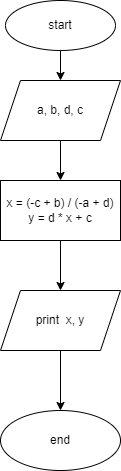

The diagram above was exported from draw.io. Its source (the exported page's mxGraphModel, read from the mxfile embedded in the PNG):
<mxGraphModel dx="404" dy="248" grid="1" gridSize="10" guides="1" tooltips="1" connect="1" arrows="1" fold="1" page="1" pageScale="1" pageWidth="827" pageHeight="1169" math="0" shadow="0">
  <root>
    <mxCell id="0" />
    <mxCell id="1" parent="0" />
    <mxCell id="4" style="edgeStyle=none;html=1;exitX=0.5;exitY=1;exitDx=0;exitDy=0;entryX=0.5;entryY=0;entryDx=0;entryDy=0;" edge="1" parent="1" source="2" target="3">
      <mxGeometry relative="1" as="geometry" />
    </mxCell>
    <mxCell id="2" value="start" style="ellipse;whiteSpace=wrap;html=1;" vertex="1" parent="1">
      <mxGeometry x="130" y="10" width="110" height="50" as="geometry" />
    </mxCell>
    <mxCell id="6" value="" style="edgeStyle=none;html=1;" edge="1" parent="1" source="3" target="5">
      <mxGeometry relative="1" as="geometry" />
    </mxCell>
    <mxCell id="3" value="a, b, d, c" style="shape=parallelogram;perimeter=parallelogramPerimeter;whiteSpace=wrap;html=1;fixedSize=1;" vertex="1" parent="1">
      <mxGeometry x="125" y="90" width="120" height="60" as="geometry" />
    </mxCell>
    <mxCell id="10" style="edgeStyle=none;html=1;exitX=0.5;exitY=1;exitDx=0;exitDy=0;entryX=0.5;entryY=0;entryDx=0;entryDy=0;" edge="1" parent="1" source="5" target="7">
      <mxGeometry relative="1" as="geometry" />
    </mxCell>
    <mxCell id="5" value="&lt;div&gt;x = (-c + b) / (-a + d)&lt;/div&gt;&lt;div&gt;y = d * x + c&lt;/div&gt;" style="whiteSpace=wrap;html=1;" vertex="1" parent="1">
      <mxGeometry x="125" y="190" width="120" height="60" as="geometry" />
    </mxCell>
    <mxCell id="9" value="" style="edgeStyle=none;html=1;" edge="1" parent="1" source="7" target="8">
      <mxGeometry relative="1" as="geometry" />
    </mxCell>
    <mxCell id="7" value="print&amp;nbsp; x, y" style="shape=parallelogram;perimeter=parallelogramPerimeter;whiteSpace=wrap;html=1;fixedSize=1;" vertex="1" parent="1">
      <mxGeometry x="125" y="300" width="120" height="60" as="geometry" />
    </mxCell>
    <mxCell id="8" value="end" style="ellipse;whiteSpace=wrap;html=1;" vertex="1" parent="1">
      <mxGeometry x="125" y="420" width="120" height="60" as="geometry" />
    </mxCell>
  </root>
</mxGraphModel>